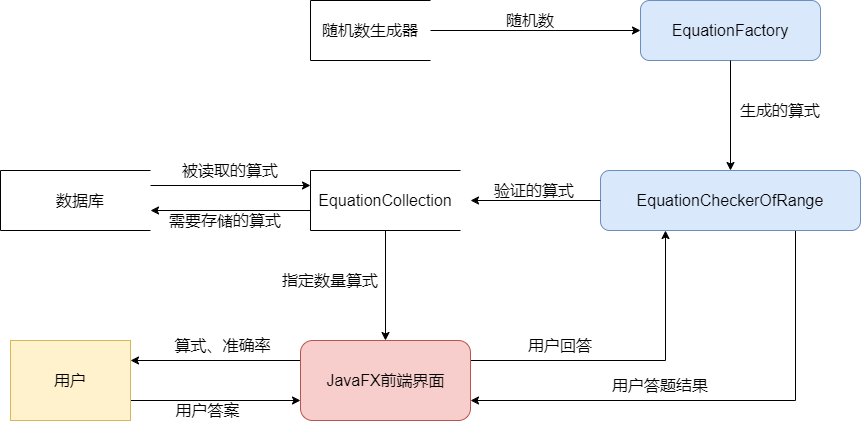

The diagram above was exported from draw.io. Its source (the exported page's mxGraphModel, read from the mxfile embedded in the PNG):
<mxGraphModel dx="2314" dy="820" grid="1" gridSize="10" guides="1" tooltips="1" connect="1" arrows="1" fold="1" page="1" pageScale="1" pageWidth="827" pageHeight="1169" math="0" shadow="0">
  <root>
    <mxCell id="0" />
    <mxCell id="1" parent="0" />
    <mxCell id="u3bfva5y0N8mrklL4nkP-5" value="" style="shape=partialRectangle;whiteSpace=wrap;html=1;left=0;right=0;fillColor=none;strokeColor=#000000;" vertex="1" parent="1">
      <mxGeometry x="130" y="220" width="120" height="60" as="geometry" />
    </mxCell>
    <mxCell id="u3bfva5y0N8mrklL4nkP-8" value="" style="endArrow=none;html=1;rounded=0;entryX=0;entryY=0;entryDx=0;entryDy=0;exitX=0;exitY=1;exitDx=0;exitDy=0;fillColor=#ffe6cc;strokeColor=#000000;" edge="1" parent="1" source="u3bfva5y0N8mrklL4nkP-5" target="u3bfva5y0N8mrklL4nkP-5">
      <mxGeometry width="50" height="50" relative="1" as="geometry">
        <mxPoint x="60" y="330" as="sourcePoint" />
        <mxPoint x="110" y="280" as="targetPoint" />
      </mxGeometry>
    </mxCell>
    <mxCell id="u3bfva5y0N8mrklL4nkP-9" value="随机数生成器" style="rounded=0;whiteSpace=wrap;html=1;fillColor=none;strokeColor=none;fontSize=16;" vertex="1" parent="1">
      <mxGeometry x="130" y="230" width="120" height="40" as="geometry" />
    </mxCell>
    <mxCell id="u3bfva5y0N8mrklL4nkP-10" value="" style="endArrow=classic;html=1;rounded=0;exitX=1;exitY=0.5;exitDx=0;exitDy=0;" edge="1" parent="1" source="u3bfva5y0N8mrklL4nkP-9">
      <mxGeometry width="50" height="50" relative="1" as="geometry">
        <mxPoint x="400" y="210" as="sourcePoint" />
        <mxPoint x="460" y="250" as="targetPoint" />
      </mxGeometry>
    </mxCell>
    <mxCell id="u3bfva5y0N8mrklL4nkP-12" value="" style="rounded=1;whiteSpace=wrap;html=1;fillColor=#dae8fc;strokeColor=#6c8ebf;" vertex="1" parent="1">
      <mxGeometry x="460" y="220" width="180" height="60" as="geometry" />
    </mxCell>
    <mxCell id="u3bfva5y0N8mrklL4nkP-13" value="随机数" style="rounded=0;whiteSpace=wrap;html=1;fillColor=none;strokeColor=none;fontSize=16;" vertex="1" parent="1">
      <mxGeometry x="290" y="220" width="120" height="40" as="geometry" />
    </mxCell>
    <mxCell id="u3bfva5y0N8mrklL4nkP-11" value=" EquationFactory" style="rounded=0;whiteSpace=wrap;html=1;fillColor=#dae8fc;strokeColor=none;fontSize=16;" vertex="1" parent="1">
      <mxGeometry x="475" y="230" width="150" height="40" as="geometry" />
    </mxCell>
    <mxCell id="u3bfva5y0N8mrklL4nkP-15" value="" style="endArrow=classic;html=1;rounded=0;exitX=0.5;exitY=1;exitDx=0;exitDy=0;" edge="1" parent="1" source="u3bfva5y0N8mrklL4nkP-12">
      <mxGeometry width="50" height="50" relative="1" as="geometry">
        <mxPoint x="570" y="410" as="sourcePoint" />
        <mxPoint x="550" y="390" as="targetPoint" />
      </mxGeometry>
    </mxCell>
    <mxCell id="u3bfva5y0N8mrklL4nkP-16" value="生成的算式" style="rounded=0;whiteSpace=wrap;html=1;fillColor=none;strokeColor=none;fontSize=16;" vertex="1" parent="1">
      <mxGeometry x="540" y="310" width="120" height="40" as="geometry" />
    </mxCell>
    <mxCell id="u3bfva5y0N8mrklL4nkP-47" style="edgeStyle=orthogonalEdgeStyle;rounded=0;orthogonalLoop=1;jettySize=auto;html=1;exitX=0.75;exitY=1;exitDx=0;exitDy=0;entryX=1;entryY=0.75;entryDx=0;entryDy=0;" edge="1" parent="1" source="u3bfva5y0N8mrklL4nkP-17" target="u3bfva5y0N8mrklL4nkP-26">
      <mxGeometry relative="1" as="geometry" />
    </mxCell>
    <mxCell id="u3bfva5y0N8mrklL4nkP-17" value="" style="rounded=1;whiteSpace=wrap;html=1;fillColor=#dae8fc;strokeColor=#6c8ebf;" vertex="1" parent="1">
      <mxGeometry x="420" y="390" width="260" height="60" as="geometry" />
    </mxCell>
    <mxCell id="u3bfva5y0N8mrklL4nkP-18" value="EquationCheckerOfRange" style="rounded=0;whiteSpace=wrap;html=1;fillColor=#dae8fc;strokeColor=none;fontSize=16;" vertex="1" parent="1">
      <mxGeometry x="440" y="400" width="220" height="40" as="geometry" />
    </mxCell>
    <mxCell id="u3bfva5y0N8mrklL4nkP-20" value="" style="endArrow=classic;html=1;rounded=0;entryX=1;entryY=0.5;entryDx=0;entryDy=0;exitX=0;exitY=0.5;exitDx=0;exitDy=0;" edge="1" parent="1" source="u3bfva5y0N8mrklL4nkP-17">
      <mxGeometry width="50" height="50" relative="1" as="geometry">
        <mxPoint x="300" y="540" as="sourcePoint" />
        <mxPoint x="290" y="420" as="targetPoint" />
      </mxGeometry>
    </mxCell>
    <mxCell id="u3bfva5y0N8mrklL4nkP-28" style="edgeStyle=orthogonalEdgeStyle;rounded=0;orthogonalLoop=1;jettySize=auto;html=1;exitX=0.5;exitY=1;exitDx=0;exitDy=0;entryX=0.5;entryY=0;entryDx=0;entryDy=0;" edge="1" parent="1" source="u3bfva5y0N8mrklL4nkP-23" target="u3bfva5y0N8mrklL4nkP-26">
      <mxGeometry relative="1" as="geometry" />
    </mxCell>
    <mxCell id="u3bfva5y0N8mrklL4nkP-23" value="" style="shape=partialRectangle;whiteSpace=wrap;html=1;left=0;right=0;fillColor=none;strokeColor=#000000;" vertex="1" parent="1">
      <mxGeometry x="130" y="390" width="150" height="60" as="geometry" />
    </mxCell>
    <mxCell id="u3bfva5y0N8mrklL4nkP-24" value="" style="endArrow=none;html=1;rounded=0;entryX=0;entryY=0;entryDx=0;entryDy=0;exitX=0;exitY=1;exitDx=0;exitDy=0;fillColor=#ffe6cc;strokeColor=#000000;" edge="1" parent="1" source="u3bfva5y0N8mrklL4nkP-23" target="u3bfva5y0N8mrklL4nkP-23">
      <mxGeometry width="50" height="50" relative="1" as="geometry">
        <mxPoint x="20" y="460" as="sourcePoint" />
        <mxPoint x="70" y="410" as="targetPoint" />
      </mxGeometry>
    </mxCell>
    <mxCell id="u3bfva5y0N8mrklL4nkP-25" value="验证的算式" style="rounded=0;whiteSpace=wrap;html=1;fillColor=none;strokeColor=none;fontSize=16;" vertex="1" parent="1">
      <mxGeometry x="294" y="390" width="120" height="40" as="geometry" />
    </mxCell>
    <mxCell id="u3bfva5y0N8mrklL4nkP-40" style="edgeStyle=orthogonalEdgeStyle;rounded=0;orthogonalLoop=1;jettySize=auto;html=1;exitX=0;exitY=0.25;exitDx=0;exitDy=0;entryX=1;entryY=0.25;entryDx=0;entryDy=0;" edge="1" parent="1" source="u3bfva5y0N8mrklL4nkP-26" target="u3bfva5y0N8mrklL4nkP-37">
      <mxGeometry relative="1" as="geometry" />
    </mxCell>
    <mxCell id="u3bfva5y0N8mrklL4nkP-45" style="edgeStyle=orthogonalEdgeStyle;rounded=0;orthogonalLoop=1;jettySize=auto;html=1;exitX=1;exitY=0.25;exitDx=0;exitDy=0;entryX=0.25;entryY=1;entryDx=0;entryDy=0;" edge="1" parent="1" source="u3bfva5y0N8mrklL4nkP-26" target="u3bfva5y0N8mrklL4nkP-17">
      <mxGeometry relative="1" as="geometry" />
    </mxCell>
    <mxCell id="u3bfva5y0N8mrklL4nkP-26" value="" style="rounded=1;whiteSpace=wrap;html=1;fillColor=#f8cecc;strokeColor=#b85450;" vertex="1" parent="1">
      <mxGeometry x="120" y="560" width="170" height="80" as="geometry" />
    </mxCell>
    <mxCell id="u3bfva5y0N8mrklL4nkP-27" value="JavaFX前端界面" style="rounded=0;whiteSpace=wrap;html=1;fillColor=#f8cecc;strokeColor=none;fontSize=16;" vertex="1" parent="1">
      <mxGeometry x="142.5" y="580" width="125" height="40" as="geometry" />
    </mxCell>
    <mxCell id="u3bfva5y0N8mrklL4nkP-43" style="edgeStyle=orthogonalEdgeStyle;rounded=0;orthogonalLoop=1;jettySize=auto;html=1;exitX=1;exitY=0.75;exitDx=0;exitDy=0;entryX=0;entryY=0.75;entryDx=0;entryDy=0;" edge="1" parent="1" source="u3bfva5y0N8mrklL4nkP-37" target="u3bfva5y0N8mrklL4nkP-26">
      <mxGeometry relative="1" as="geometry" />
    </mxCell>
    <mxCell id="u3bfva5y0N8mrklL4nkP-37" value="" style="rounded=0;whiteSpace=wrap;html=1;fillColor=#fff2cc;strokeColor=#d6b656;" vertex="1" parent="1">
      <mxGeometry x="-170" y="560" width="120" height="80" as="geometry" />
    </mxCell>
    <mxCell id="u3bfva5y0N8mrklL4nkP-31" value="用户" style="rounded=0;whiteSpace=wrap;html=1;fillColor=#fff2cc;strokeColor=none;fontSize=16;" vertex="1" parent="1">
      <mxGeometry x="-155" y="580" width="90" height="40" as="geometry" />
    </mxCell>
    <mxCell id="u3bfva5y0N8mrklL4nkP-41" value="算式、准确率" style="rounded=0;whiteSpace=wrap;html=1;fillColor=none;strokeColor=none;fontSize=16;" vertex="1" parent="1">
      <mxGeometry x="-20" y="545" width="125" height="40" as="geometry" />
    </mxCell>
    <mxCell id="u3bfva5y0N8mrklL4nkP-42" value="指定数量算式" style="rounded=0;whiteSpace=wrap;html=1;fillColor=none;strokeColor=none;fontSize=16;" vertex="1" parent="1">
      <mxGeometry x="90" y="480" width="120" height="40" as="geometry" />
    </mxCell>
    <mxCell id="u3bfva5y0N8mrklL4nkP-44" value="用户答案" style="rounded=0;whiteSpace=wrap;html=1;fillColor=none;strokeColor=none;fontSize=16;" vertex="1" parent="1">
      <mxGeometry x="-35" y="610" width="125" height="40" as="geometry" />
    </mxCell>
    <mxCell id="u3bfva5y0N8mrklL4nkP-46" value="用户回答" style="rounded=0;whiteSpace=wrap;html=1;fillColor=none;strokeColor=none;fontSize=16;" vertex="1" parent="1">
      <mxGeometry x="320" y="545" width="120" height="40" as="geometry" />
    </mxCell>
    <mxCell id="u3bfva5y0N8mrklL4nkP-48" value="用户答题结果" style="rounded=0;whiteSpace=wrap;html=1;fillColor=none;strokeColor=none;fontSize=16;" vertex="1" parent="1">
      <mxGeometry x="420" y="585" width="120" height="40" as="geometry" />
    </mxCell>
    <mxCell id="u3bfva5y0N8mrklL4nkP-50" value="" style="shape=partialRectangle;whiteSpace=wrap;html=1;left=0;right=0;fillColor=none;strokeColor=#000000;" vertex="1" parent="1">
      <mxGeometry x="-180" y="390" width="150" height="60" as="geometry" />
    </mxCell>
    <mxCell id="u3bfva5y0N8mrklL4nkP-51" value="" style="endArrow=none;html=1;rounded=0;entryX=0;entryY=0;entryDx=0;entryDy=0;exitX=0;exitY=1;exitDx=0;exitDy=0;fillColor=#ffe6cc;strokeColor=#000000;" edge="1" parent="1" source="u3bfva5y0N8mrklL4nkP-50" target="u3bfva5y0N8mrklL4nkP-50">
      <mxGeometry width="50" height="50" relative="1" as="geometry">
        <mxPoint x="-250" y="560" as="sourcePoint" />
        <mxPoint x="-200" y="510" as="targetPoint" />
      </mxGeometry>
    </mxCell>
    <mxCell id="u3bfva5y0N8mrklL4nkP-53" value="" style="endArrow=classic;html=1;rounded=0;exitX=1;exitY=0.25;exitDx=0;exitDy=0;fillColor=#ffe6cc;strokeColor=#000000;" edge="1" parent="1" source="u3bfva5y0N8mrklL4nkP-50">
      <mxGeometry width="50" height="50" relative="1" as="geometry">
        <mxPoint x="60" y="430" as="sourcePoint" />
        <mxPoint x="130" y="405" as="targetPoint" />
      </mxGeometry>
    </mxCell>
    <mxCell id="u3bfva5y0N8mrklL4nkP-54" value="" style="endArrow=classic;html=1;rounded=0;exitX=0;exitY=0.75;exitDx=0;exitDy=0;fillColor=#ffe6cc;strokeColor=#000000;entryX=1;entryY=0.75;entryDx=0;entryDy=0;" edge="1" parent="1" source="u3bfva5y0N8mrklL4nkP-21" target="u3bfva5y0N8mrklL4nkP-49">
      <mxGeometry width="50" height="50" relative="1" as="geometry">
        <mxPoint x="120" y="430" as="sourcePoint" />
        <mxPoint x="-20" y="430" as="targetPoint" />
      </mxGeometry>
    </mxCell>
    <mxCell id="u3bfva5y0N8mrklL4nkP-55" value="被读取的算式" style="rounded=0;whiteSpace=wrap;html=1;fillColor=none;strokeColor=none;fontSize=16;" vertex="1" parent="1">
      <mxGeometry x="-10" y="370" width="120" height="40" as="geometry" />
    </mxCell>
    <mxCell id="u3bfva5y0N8mrklL4nkP-56" value="需要存储的算式" style="rounded=0;whiteSpace=wrap;html=1;fillColor=none;strokeColor=none;fontSize=16;" vertex="1" parent="1">
      <mxGeometry x="-15" y="420" width="120" height="40" as="geometry" />
    </mxCell>
    <mxCell id="u3bfva5y0N8mrklL4nkP-21" value="EquationCollection" style="rounded=0;whiteSpace=wrap;html=1;fillColor=none;strokeColor=none;fontSize=16;" vertex="1" parent="1">
      <mxGeometry x="130" y="400" width="150" height="40" as="geometry" />
    </mxCell>
    <mxCell id="u3bfva5y0N8mrklL4nkP-49" value="数据库" style="rounded=0;whiteSpace=wrap;html=1;fillColor=none;strokeColor=none;fontSize=16;" vertex="1" parent="1">
      <mxGeometry x="-170" y="400" width="140" height="40" as="geometry" />
    </mxCell>
  </root>
</mxGraphModel>